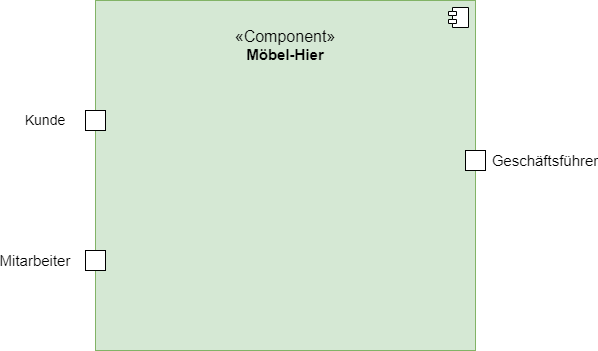

The diagram above was exported from draw.io. Its source (the exported page's mxGraphModel, read from the mxfile embedded in the PNG):
<mxGraphModel dx="1182" dy="675" grid="1" gridSize="10" guides="1" tooltips="1" connect="1" arrows="1" fold="1" page="1" pageScale="1" pageWidth="827" pageHeight="1169" math="0" shadow="0">
  <root>
    <mxCell id="0" />
    <mxCell id="1" parent="0" />
    <mxCell id="71Prp9x9aafbX8VqBtmm-1" value="" style="html=1;dropTarget=0;fillColor=#d5e8d4;strokeColor=#82b366;" parent="1" vertex="1">
      <mxGeometry x="250" y="160" width="380" height="350" as="geometry" />
    </mxCell>
    <mxCell id="71Prp9x9aafbX8VqBtmm-2" value="" style="shape=module;jettyWidth=8;jettyHeight=4;" parent="71Prp9x9aafbX8VqBtmm-1" vertex="1">
      <mxGeometry x="1" width="20" height="20" relative="1" as="geometry">
        <mxPoint x="-27" y="7" as="offset" />
      </mxGeometry>
    </mxCell>
    <mxCell id="71Prp9x9aafbX8VqBtmm-3" value="&lt;font&gt;&lt;span style=&quot;font-size: 16px&quot;&gt;«Component»&lt;/span&gt;&lt;br&gt;&lt;div&gt;&lt;b style=&quot;font-size: 15px&quot;&gt;Möbel-Hier&lt;/b&gt;&lt;/div&gt;&lt;/font&gt;" style="text;html=1;strokeColor=none;fillColor=none;align=center;verticalAlign=middle;whiteSpace=wrap;rounded=0;" parent="1" vertex="1">
      <mxGeometry x="400" y="190" width="80" height="30" as="geometry" />
    </mxCell>
    <mxCell id="71Prp9x9aafbX8VqBtmm-4" value="" style="whiteSpace=wrap;html=1;aspect=fixed;fontSize=15;" parent="1" vertex="1">
      <mxGeometry x="620" y="310" width="20" height="20" as="geometry" />
    </mxCell>
    <mxCell id="71Prp9x9aafbX8VqBtmm-5" value="" style="whiteSpace=wrap;html=1;aspect=fixed;fontSize=15;" parent="1" vertex="1">
      <mxGeometry x="240" y="410" width="20" height="20" as="geometry" />
    </mxCell>
    <mxCell id="71Prp9x9aafbX8VqBtmm-6" value="Geschäftsführer" style="text;html=1;strokeColor=none;fillColor=none;align=center;verticalAlign=middle;whiteSpace=wrap;rounded=0;fontSize=15;" parent="1" vertex="1">
      <mxGeometry x="670" y="305" width="60" height="30" as="geometry" />
    </mxCell>
    <mxCell id="71Prp9x9aafbX8VqBtmm-7" value="Mitarbeiter" style="text;html=1;strokeColor=none;fillColor=none;align=center;verticalAlign=middle;whiteSpace=wrap;rounded=0;fontSize=15;" parent="1" vertex="1">
      <mxGeometry x="160" y="405" width="60" height="30" as="geometry" />
    </mxCell>
    <mxCell id="TuNG2XfVaqdX3BxvYbbx-2" value="" style="whiteSpace=wrap;html=1;aspect=fixed;fontSize=15;" vertex="1" parent="1">
      <mxGeometry x="240" y="270" width="20" height="20" as="geometry" />
    </mxCell>
    <mxCell id="TuNG2XfVaqdX3BxvYbbx-3" value="&lt;font style=&quot;font-size: 14px&quot;&gt;Kunde&lt;/font&gt;" style="text;html=1;strokeColor=none;fillColor=none;align=center;verticalAlign=middle;whiteSpace=wrap;rounded=0;sketch=0;" vertex="1" parent="1">
      <mxGeometry x="170" y="265" width="60" height="30" as="geometry" />
    </mxCell>
  </root>
</mxGraphModel>